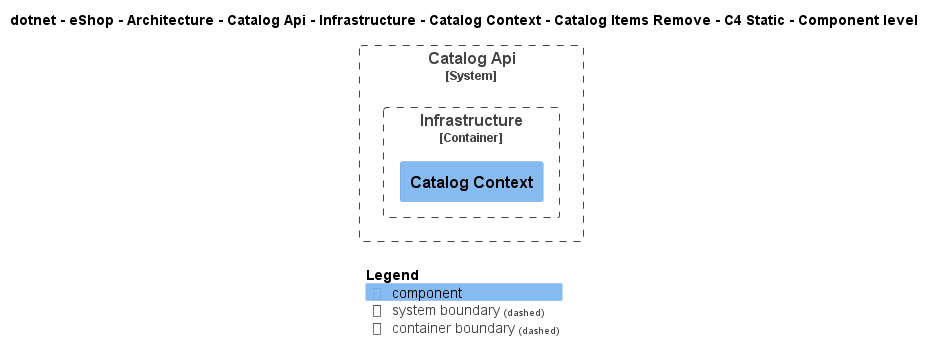

The diagram above was rendered by PlantUML. Its source (embedded in the PNG):
@startuml
!include ..\..\..\..\..\..\..\..\..\..\..\.c4s\C4_Component.puml

AddElementTag("c4interflow:lifecycle:new", $bgColor=green, $fontColor=#ffffff, $borderColor=green, $shadowing="False")
AddElementTag("c4interflow:lifecycle:changed", $bgColor=orange, $fontColor=#ffffff, $borderColor=orange, $shadowing="False")
AddElementTag("c4interflow:lifecycle:removed", $bgColor=red, $fontColor=#ffffff, $borderColor=red, $shadowing="False")

AddRelTag("c4interflow:lifecycle:new", $textColor=green, $lineColor=green)
AddRelTag("c4interflow:lifecycle:changed", $textColor=orange, $lineColor=orange)
AddRelTag("c4interflow:lifecycle:removed", $textColor=red, $lineColor=red)

SHOW_PERSON_PORTRAIT()
LAYOUT_TOP_DOWN()

skinparam linetype polyline

title dotnet - eShop - Architecture - Catalog Api - Infrastructure - Catalog Context - Catalog Items Remove - C4 Static - Component level


System_Boundary(dotnet.eShop.Architecture.SoftwareSystems.CatalogApi, "Catalog Api") {
    
Container_Boundary(dotnet.eShop.Architecture.SoftwareSystems.CatalogApi.Containers.Infrastructure, "Infrastructure") {
    Component(dotnet.eShop.Architecture.SoftwareSystems.CatalogApi.Containers.Infrastructure.Components.CatalogContext, "Catalog Context", "", "")
}
}



SHOW_LEGEND()
@enduml